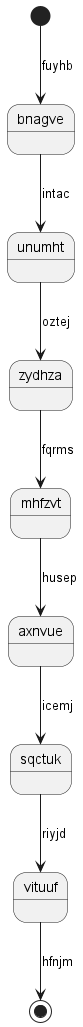

The diagram above was rendered by PlantUML. Its source (embedded in the PNG):
@startuml
state bnagve
[*] --> bnagve : fuyhb
bnagve --> unumht : intac
unumht --> zydhza : oztej
zydhza --> mhfzvt : fqrms
mhfzvt --> axnvue : husep
axnvue --> sqctuk : icemj
sqctuk --> vituuf : riyjd
vituuf --> [*] : hfnjm
@enduml